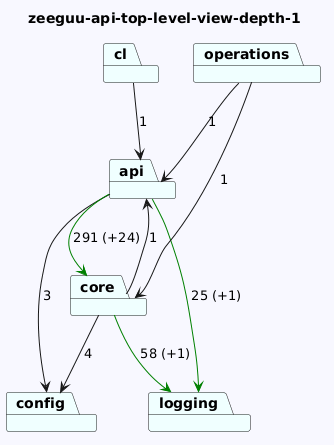

The diagram above was rendered by PlantUML. Its source (embedded in the PNG):
@startuml
skinparam backgroundColor GhostWhite
title zeeguu-api-top-level-view-depth-1
package "api" #Azure
package "core" #Azure
package "cl" #Azure
package "config" #Azure
package "operations" #Azure
package "logging" #Azure
"api"-->"config"  : 3
"api"-->"logging" #Green : 25 (+1)
"api"-->"core" #Green : 291 (+24)
"core"-->"logging" #Green : 58 (+1)
"core"-->"config"  : 4
"core"-->"api"  : 1
"cl"-->"api"  : 1

"operations"-->"api"  : 1
"operations"-->"core"  : 1
@enduml